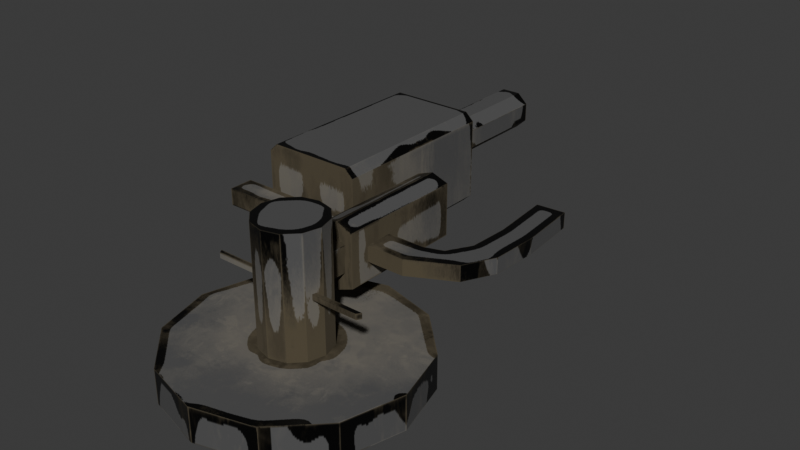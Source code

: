 # Source: Waffe1.blend  (saved by Blender 5.2.44; exported with 4.5.12 LTS)
import bpy
from mathutils import Matrix  # noqa: F401  (used for matrix-valued properties, if any)

bpy.ops.wm.read_factory_settings(use_empty=True)
scene = bpy.context.scene
scene.name = 'Scene'

# ---- collections
col_collection = bpy.data.collections.new('Collection'); scene.collection.children.link(col_collection)

# ---- images (referenced by path relative to the original .blend; pixels are not part of the script)
import os
ASSET_DIR = os.environ.get("B2B_ASSET_DIR", "")  # directory of the original .blend (textures are referenced by path, not embedded)
HERE = os.path.dirname(os.path.abspath(__file__))  # packed textures are extracted next to this script under _unpacked/

def load_image(name, relpath, width, height, colorspace="sRGB"):
    """Load a texture the original file referenced (path relative to the .blend, or extracted next to this script)."""
    p = next((c for c in (os.path.join(HERE, relpath), os.path.join(ASSET_DIR, relpath)) if relpath and os.path.exists(c)), "")
    if p:
        img = bpy.data.images.load(p, check_existing=True)
        img.name = name
    else:  # same state as the original file: an image datablock whose file is absent (Cycles renders it pink)
        img = bpy.data.images.new(name, width, height)
        img.source = "FILE"
        img.filepath = "//" + (relpath or name)
    img.colorspace_settings.name = colorspace
    return img
img_defaultmaterial_displacement_png_001 = load_image('DefaultMaterial_Displacement.png.001', '_unpacked/DefaultMaterial_Displacement.47f1eb4d.png', 1024, 1024, 'Non-Color')
img_defaultmaterial_basecolor_png_001 = load_image('DefaultMaterial_BaseColor.png.001', '_unpacked/DefaultMaterial_BaseColor.f8006040.png', 1024, 1024, 'sRGB')
img_defaultmaterial_metallic_png_001 = load_image('DefaultMaterial_Metallic.png.001', '_unpacked/DefaultMaterial_Metallic.4e7d65a5.png', 1024, 1024, 'Non-Color')
img_defaultmaterial_roughness_png_001 = load_image('DefaultMaterial_Roughness.png.001', '_unpacked/DefaultMaterial_Roughness.a3a09eb2.png', 1024, 1024, 'Non-Color')
img_defaultmaterial_normal_png_001 = load_image('DefaultMaterial_Normal.png.001', '_unpacked/DefaultMaterial_Normal.aaa324d8.png', 1024, 1024, 'Non-Color')

# ---- materials (node trees are filled in below, after node groups)
mat_material_001 = bpy.data.materials.new('Material.001')

# ---- material node trees
mat_material_001.use_nodes = True; mat_material_001.node_tree.nodes.clear()
_N = mat_material_001.node_tree.nodes; _L = mat_material_001.node_tree.links
n0 = _N.new('ShaderNodeBsdfPrincipled'); n0.name = 'Principled BSDF'; n0.location = (-200, 100)
n1 = _N.new('ShaderNodeOutputMaterial'); n1.name = 'Material Output'; n1.location = (200, 100)
n2 = _N.new('ShaderNodeTexImage'); n2.name = 'Image Texture'; n2.location = (85, -876)
n2.label = 'Displacement'
n2.image = img_defaultmaterial_displacement_png_001
n3 = _N.new('ShaderNodeDisplacement'); n3.name = 'Displacement'; n3.location = (-100, -600)
n4 = _N.new('ShaderNodeTexImage'); n4.name = 'Image Texture.001'; n4.location = (85, -36)
n4.label = 'Base Color'
n4.image = img_defaultmaterial_basecolor_png_001
n5 = _N.new('ShaderNodeTexImage'); n5.name = 'Image Texture.002'; n5.location = (85, -316)
n5.label = 'Metallic'
n5.image = img_defaultmaterial_metallic_png_001
n6 = _N.new('ShaderNodeTexImage'); n6.name = 'Image Texture.003'; n6.location = (85, -596)
n6.label = 'Roughness'
n6.image = img_defaultmaterial_roughness_png_001
n7 = _N.new('ShaderNodeTexImage'); n7.name = 'Image Texture.004'; n7.location = (85, -1156)
n7.label = 'Normal'
n7.image = img_defaultmaterial_normal_png_001
n8 = _N.new('ShaderNodeNormalMap'); n8.name = 'Normal Map'; n8.location = (-450, -820)
n9 = _N.new('ShaderNodeMapping'); n9.name = 'Mapping'; n9.location = (230, -36)
n10 = _N.new('NodeReroute'); n10.name = 'Reroute'; n10.location = (35, -673)
n10.width = 12
n10.socket_idname = 'NodeSocketVector'
n11 = _N.new('ShaderNodeTexCoord'); n11.name = 'Texture Coordinate'; n11.location = (30, -36)
n12 = _N.new('NodeFrame'); n12.name = 'Frame'; n12.location = (-1480, 136)
n12.label = 'Mapping'
n12.width = 400
n13 = _N.new('NodeFrame'); n13.name = 'Frame.001'; n13.location = (-835, 336)
n13.label = 'Textures'
n13.width = 355
n2.parent = n13
n4.parent = n13
n5.parent = n13
n6.parent = n13
n7.parent = n13
n9.parent = n12
n10.parent = n13
n11.parent = n12
_L.new(n0.outputs[0], n1.inputs[0])
_L.new(n2.outputs[0], n3.inputs[0])
_L.new(n3.outputs[0], n1.inputs[2])
_L.new(n4.outputs[0], n0.inputs[0])
_L.new(n5.outputs[0], n0.inputs[1])
_L.new(n6.outputs[0], n0.inputs[2])
_L.new(n7.outputs[0], n8.inputs[1])
_L.new(n8.outputs[0], n0.inputs[5])
_L.new(n10.outputs[0], n4.inputs[0])
_L.new(n10.outputs[0], n5.inputs[0])
_L.new(n10.outputs[0], n6.inputs[0])
_L.new(n10.outputs[0], n2.inputs[0])
_L.new(n10.outputs[0], n7.inputs[0])
_L.new(n9.outputs[0], n10.inputs[0])
_L.new(n11.outputs[2], n9.inputs[0])
n1.is_active_output = True

# ---- world
world_world = bpy.data.worlds.new('World'); scene.world = world_world
world_world.use_nodes = True; world_world.node_tree.nodes.clear()
_N = world_world.node_tree.nodes; _L = world_world.node_tree.links
n0 = _N.new('ShaderNodeOutputWorld'); n0.name = 'World Output'; n0.location = (200, 100)
n1 = _N.new('ShaderNodeBackground'); n1.name = 'Background'; n1.location = (-200, 100)
n1.inputs[0].default_value = (0.05088, 0.05088, 0.05088, 1.0)
_L.new(n1.outputs[0], n0.inputs[0])
n0.is_active_output = True
world_world.color = (0.05088, 0.05088, 0.05088)
world_world.sun_shadow_jitter_overblur = 0.0

# ---- meshes
me_cylinder_003 = bpy.data.meshes.new('Cylinder.003')
me_cylinder_003.from_pydata([(-0.9496, 0.1883, 0.4688), (-0.9496, 0.1883, 0.5163), (-0.9165, 0.3117, 0.4688), (-0.9165, 0.3117, 0.5163), (2.171e-16, -4.967e-09, -0.01489), (-0.5, 0.866, 1.0), (-4.371e-08, 1.0, 1.0), (0.5, 0.866, 1.0), (0.9165, 0.3117, 0.4688), (0.9165, 0.3117, 0.5163), (0.9496, 0.1883, 0.4688), (0.9496, 0.1883, 0.5163), (0.866, -0.5, 1.0), (0.2527, -0.9305, 0.3781), (0.2527, -0.9305, 0.607), (4.406e-08, -1.008, 0.3537), (4.406e-08, -1.008, 0.6314), (-0.2527, -0.9305, 0.3781), (-0.2527, -0.9305, 0.607), (-0.866, -0.5, 1.0), (-3.064, 1.769, 1.0), (-3.538, 4.687e-06, 1.0), (-1.769, 3.064, 1.0), (-1.547e-07, 3.538, 1.0), (1.769, 3.064, 1.0), (3.064, 1.769, 1.0), (3.538, 4.996e-06, 1.0), (3.064, -1.769, 1.0), (1.769, -3.064, 1.0), (1.547e-07, -3.538, 1.0), (-1.769, -3.064, 1.0), (-3.064, -1.769, 1.0), (-2.093e-13, 4.788e-06, 1.298), (-0.866, 0.5, 1.0), (-1.0, -4.371e-08, 1.0), (0.866, 0.5, 1.0), (1.0, 4.371e-08, 1.0), (-2.373, 0.1883, 0.4688), (-2.29, 0.3117, 0.4688), (-2.29, 0.3117, 0.5163), (-2.373, 0.1883, 0.5163), (2.29, 0.3117, 0.5163), (2.29, 0.3117, 0.4688), (2.373, 0.1883, 0.4688), (2.373, 0.1883, 0.5163), (0.5, -0.866, 1.0), (4.371e-08, -1.0, 1.0), (-0.5, -0.866, 1.0), (6.783e-08, -1.552, 0.6339), (6.783e-08, -1.552, 0.3512), (0.2522, -1.545, 0.6067), (0.2522, -1.545, 0.3784), (-0.2522, -1.545, 0.3784), (-0.2522, -1.545, 0.6067), (6.722e-08, -1.538, 0.2111), (6.722e-08, -1.538, 0.774), (-0.5021, -2.134, 0.4253), (-0.5021, -2.134, 0.5598), (0.5021, -2.205, 0.5662), (0.5021, -2.205, 0.4189), (2.356e-07, -5.389, 0.2111), (2.356e-07, -5.389, 0.774), (-0.5021, -2.973, 0.4253), (-0.5021, -2.973, 0.5598), (-0.5021, -1.552, 0.7199), (-0.5021, -5.403, 0.7199), (-0.5021, -1.552, 0.2652), (-0.5021, -5.403, 0.2652), (-1.636, -2.134, 0.5598), (-1.636, -2.973, 0.5598), (-1.636, -2.134, 0.4253), (-1.636, -2.973, 0.4253), (-2.92, -2.808, 0.5598), (-2.156, -3.155, 0.5598), (-2.92, -2.808, 0.4253), (-2.156, -3.155, 0.4253), (-3.383, -3.713, 0.5598), (-2.553, -3.838, 0.5598), (-3.383, -3.713, 0.4253), (-2.553, -3.838, 0.4253), (-3.454, -5.086, 0.5598), (-2.617, -5.019, 0.5598), (-3.454, -5.086, 0.4253), (-2.617, -5.019, 0.4253), (-3.309, -6.897, 0.5598), (-2.472, -6.83, 0.5598), (-3.309, -6.897, 0.4253), (-2.472, -6.83, 0.4253), (0.5021, -1.552, 0.2652), (0.5021, -1.552, 0.7199), (0.5021, -5.403, 0.2652), (0.5021, -5.403, 0.7199), (4.602, -2.205, 0.4189), (4.602, -2.205, 0.5662), (0.5021, -2.937, 0.4189), (0.5021, -2.937, 0.5662), (4.602, -2.937, 0.4189), (4.602, -2.937, 0.5662), (2.428, -2.937, 0.521), (2.448, -2.937, 0.5266), (2.448, -2.937, 0.4585), (2.428, -2.937, 0.4641), (2.676, -2.937, 0.4641), (2.656, -2.937, 0.4585), (2.656, -2.937, 0.5266), (2.676, -2.937, 0.521), (2.448, -3.287, 0.4585), (2.428, -3.287, 0.4641), (2.428, -3.287, 0.521), (2.448, -3.287, 0.5266), (2.676, -3.287, 0.4641), (2.656, -3.287, 0.4585), (2.656, -3.287, 0.5266), (2.676, -3.287, 0.521), (4.078, -3.287, 0.8412), (3.825, -3.287, 0.9106), (3.825, -3.287, 0.07453), (4.078, -3.287, 0.1439), (1.279, -3.287, 0.9106), (1.025, -3.287, 0.8412), (1.025, -3.287, 0.1439), (1.279, -3.287, 0.07453), (3.172, -8.599, 0.5751), (2.848, -8.599, 0.6627), (2.848, -8.599, 0.3224), (3.172, -8.599, 0.41), (2.256, -8.599, 0.6627), (1.931, -8.599, 0.5751), (1.931, -8.599, 0.41), (2.256, -8.599, 0.3224), (4.078, -8.599, 0.1439), (3.825, -8.599, 0.07453), (1.279, -8.599, 0.07453), (1.025, -8.599, 0.1439), (1.025, -8.599, 0.8412), (1.279, -8.599, 0.9106), (3.825, -8.599, 0.9106), (4.078, -8.599, 0.8412), (2.552, -12.83, 0.4926), (3.172, -12.83, 0.41), (2.848, -12.83, 0.3224), (2.256, -12.83, 0.3224), (1.931, -12.83, 0.41), (1.931, -12.83, 0.5751), (2.256, -12.83, 0.6627), (2.848, -12.83, 0.6627), (3.172, -12.83, 0.5751), (-1.0, -4.371e-08, -0.01489), (-0.866, 0.5, -0.01489), (-0.5, 0.866, -0.01489), (-4.371e-08, 1.0, -0.01489), (0.5, 0.866, -0.01489), (0.866, 0.5, -0.01489), (1.0, 4.371e-08, -0.01489), (0.866, -0.5, -0.01489), (0.5, -0.866, -0.01489), (4.371e-08, -1.0, -0.01489), (-0.5, -0.866, -0.01489), (-0.866, -0.5, -0.01489), (-3.064, 1.769, 1.298), (-3.538, 4.732e-06, 1.298), (-1.769, 3.064, 1.298), (-1.547e-07, 3.538, 1.298), (1.769, 3.064, 1.298), (3.064, 1.769, 1.298), (3.538, 5.041e-06, 1.298), (3.064, -1.769, 1.298), (1.769, -3.064, 1.298), (1.547e-07, -3.538, 1.298), (-1.769, -3.064, 1.298), (-3.064, -1.769, 1.298)], [], [(3, 2, 38, 39), (148, 33, 5, 149), (149, 5, 6, 150), (150, 6, 7, 151), (151, 7, 35, 152), (10, 8, 42, 43), (153, 36, 12, 154), (154, 12, 45, 155), (17, 15, 49, 52), (18, 17, 52, 53), (46, 45, 28, 29), (157, 47, 19, 158), (158, 19, 34, 147), (20, 21, 160, 159), (45, 12, 27, 28), (12, 36, 26, 27), (36, 35, 25, 26), (35, 7, 24, 25), (7, 6, 23, 24), (34, 19, 31, 21), (33, 34, 21, 20), (6, 5, 22, 23), (19, 47, 30, 31), (5, 33, 20, 22), (47, 46, 29, 30), (28, 27, 166, 167), (25, 24, 163, 164), (21, 31, 170, 160), (22, 20, 159, 161), (29, 28, 167, 168), (26, 25, 164, 165), (23, 22, 161, 162), (30, 29, 168, 169), (27, 26, 165, 166), (24, 23, 162, 163), (31, 30, 169, 170), (0, 2, 148, 147), (3, 1, 34, 33), (1, 0, 147, 34), (2, 3, 33, 148), (9, 8, 152, 35), (8, 10, 153, 152), (11, 9, 35, 36), (10, 11, 36, 153), (37, 40, 39, 38), (42, 41, 44, 43), (1, 3, 39, 40), (9, 11, 44, 41), (8, 9, 41, 42), (0, 1, 40, 37), (2, 0, 37, 38), (11, 10, 43, 44), (14, 13, 155, 45), (13, 15, 156, 155), (16, 14, 45, 46), (15, 17, 157, 156), (18, 16, 46, 47), (17, 18, 47, 157), (51, 50, 66, 64), (50, 48, 54, 66), (15, 13, 51, 49), (16, 18, 53, 48), (14, 16, 48, 50), (13, 14, 50, 51), (54, 88, 90, 60), (55, 64, 65, 61), (53, 52, 89, 88), (52, 49, 55, 89), (49, 51, 64, 55), (48, 53, 88, 54), (65, 67, 60, 61), (61, 60, 90, 91), (66, 54, 60, 67), (63, 57, 68, 69), (94, 59, 92, 96), (89, 55, 61, 91), (57, 63, 65, 64), (56, 57, 64, 66), (63, 62, 67, 65), (62, 56, 66, 67), (70, 71, 75, 74), (56, 62, 71, 70), (57, 56, 70, 68), (62, 63, 69, 71), (74, 75, 79, 78), (68, 70, 74, 72), (71, 69, 73, 75), (69, 68, 72, 73), (79, 77, 81, 83), (72, 74, 78, 76), (75, 73, 77, 79), (73, 72, 76, 77), (83, 81, 85, 87), (77, 76, 80, 81), (78, 79, 83, 82), (76, 78, 82, 80), (84, 86, 87, 85), (81, 80, 84, 85), (82, 83, 87, 86), (80, 82, 86, 84), (58, 59, 88, 89), (94, 95, 91, 90), (59, 94, 90, 88), (95, 58, 89, 91), (92, 93, 97, 96), (59, 58, 93, 92), (58, 95, 97, 93), (103, 96, 102), (102, 110, 111, 103), (107, 101, 100, 106), (109, 99, 98, 108), (117, 130, 131, 116), (133, 120, 121, 132), (135, 118, 119, 134), (137, 114, 115, 136), (110, 117, 116, 111), (120, 107, 106, 121), (112, 115, 114, 113), (118, 109, 108, 119), (98, 101, 107, 108), (104, 99, 109, 112), (100, 103, 111, 106), (102, 105, 113, 110), (120, 119, 108, 107), (116, 121, 106, 111), (118, 115, 112, 109), (114, 117, 110, 113), (115, 118, 135, 136), (117, 114, 137, 130), (121, 116, 131, 132), (119, 120, 133, 134), (127, 128, 142, 143), (103, 100, 94, 96), (99, 104, 97, 95), (101, 94, 100), (99, 95, 98), (101, 98, 95, 94), (97, 104, 105), (104, 112, 113, 105), (96, 97, 105, 102), (125, 124, 131, 130), (129, 128, 133, 132), (127, 126, 135, 134), (123, 122, 137, 136), (126, 123, 136, 135), (122, 125, 130, 137), (124, 129, 132, 131), (128, 127, 134, 133), (125, 122, 146, 139), (122, 123, 145, 146), (128, 129, 141, 142), (129, 124, 140, 141), (123, 126, 144, 145), (126, 127, 143, 144), (124, 125, 139, 140), (138, 140, 139), (138, 142, 141), (138, 144, 143), (138, 146, 145), (138, 145, 144), (138, 139, 146), (138, 141, 140), (138, 143, 142), (4, 147, 148), (4, 148, 149), (4, 149, 150), (4, 150, 151), (4, 151, 152), (4, 152, 153), (4, 153, 154), (4, 154, 155), (4, 155, 156), (4, 156, 157), (4, 157, 158), (4, 158, 147), (32, 159, 160), (32, 161, 159), (32, 162, 161), (32, 163, 162), (32, 164, 163), (32, 165, 164), (32, 166, 165), (32, 167, 166), (32, 168, 167), (32, 169, 168), (32, 170, 169), (32, 160, 170)])
_uv = me_cylinder_003.uv_layers.new(name='UVMap')
_uv.uv.foreach_set('vector', [0.7714, 0.7054, 0.7744, 0.7054, 0.7744, 0.7931, 0.7714, 0.7931, 0.8537, 0.4024, 0.9186, 0.4024, 0.9186, 0.4274, 0.8537, 0.4274, 0.8537, 0.4922, 0.8537, 0.4274, 0.8858, 0.4274, 0.8858, 0.4922, 0.8858, 0.4922, 0.8858, 0.4274, 0.9176, 0.4274, 0.9176, 0.4922, 0.4368, 0.8024, 0.5017, 0.8024, 0.5017, 0.8274, 0.4368, 0.8274, 0.8917, 0.879, 0.8838, 0.8812, 0.8838, 0.7934, 0.8917, 0.7881, 0.4368, 0.8599, 0.5017, 0.8599, 0.5017, 0.8912, 0.4368, 0.8912, 0.8393, 0.8988, 0.7744, 0.8988, 0.7744, 0.8752, 0.8393, 0.8752, 0.8716, 0.892, 0.8554, 0.887, 0.8554, 0.8523, 0.8715, 0.8527, 0.886, 0.4922, 0.9006, 0.4922, 0.9006, 0.5314, 0.886, 0.5314, 0.235, 0.2802, 0.2636, 0.2636, 0.3783, 0.3783, 0.277, 0.4368, 0.8393, 0.8113, 0.7744, 0.8113, 0.7744, 0.7881, 0.8393, 0.7881, 0.8537, 0.3387, 0.9186, 0.3387, 0.9186, 0.37, 0.8537, 0.37, 0.607, 0.9046, 0.607, 0.7897, 0.6261, 0.7897, 0.6261, 0.9046, 0.2636, 0.2636, 0.2802, 0.235, 0.4368, 0.277, 0.3783, 0.3783, 0.2802, 0.235, 0.2802, 0.2019, 0.4368, 0.1599, 0.4368, 0.277, 0.2802, 0.2019, 0.2636, 0.1732, 0.3783, 0.05853, 0.4368, 0.1599, 0.2636, 0.1732, 0.235, 0.1567, 0.277, -7.347e-11, 0.3783, 0.05853, 0.235, 0.1567, 0.2019, 0.1567, 0.1599, -2.473e-09, 0.277, -7.347e-11, 0.1567, 0.235, 0.1732, 0.2636, 0.05853, 0.3783, -1.191e-08, 0.277, 0.1567, 0.2019, 0.1567, 0.235, -1.191e-08, 0.277, -1.027e-08, 0.1599, 0.2019, 0.1567, 0.1732, 0.1732, 0.05853, 0.05853, 0.1599, -2.473e-09, 0.1732, 0.2636, 0.2019, 0.2802, 0.1599, 0.4368, 0.05853, 0.3783, 0.1732, 0.1732, 0.1567, 0.2019, -1.027e-08, 0.1599, 0.05853, 0.05853, 0.2019, 0.2802, 0.235, 0.2802, 0.277, 0.4368, 0.1599, 0.4368, 0.9618, 0.308, 0.9618, 0.3916, 0.9428, 0.3916, 0.9428, 0.308, 0.9618, 0.08858, 0.9618, -1.167e-08, 0.9809, -1.311e-08, 0.9809, 0.08858, 0.607, 0.7897, 0.607, 0.6789, 0.6261, 0.6789, 0.6261, 0.7897, 0.607, 0.9928, 0.607, 0.9046, 0.6261, 0.9046, 0.6261, 0.9928, 0.9618, 0.1946, 0.9618, 0.308, 0.9428, 0.308, 0.9428, 0.1946, 0.9618, 0.2035, 0.9618, 0.08858, 0.9809, 0.08858, 0.9809, 0.2035, 0.9809, 0.4265, 0.9809, 0.5402, 0.9618, 0.5402, 0.9618, 0.4265, 0.9618, 0.08189, 0.9618, 0.1946, 0.9428, 0.1946, 0.9428, 0.08189, 0.9618, 0.3141, 0.9618, 0.2035, 0.9809, 0.2035, 0.9809, 0.3141, 0.9809, 0.3141, 0.9809, 0.4265, 0.9618, 0.4265, 0.9618, 0.3141, 0.9618, -3.566e-09, 0.9618, 0.08189, 0.9428, 0.08189, 0.9428, -5.001e-09, 0.8846, 0.3822, 0.8846, 0.3902, 0.8537, 0.4024, 0.8537, 0.37, 0.8876, 0.3902, 0.8876, 0.3822, 0.9186, 0.37, 0.9186, 0.4024, 0.8876, 0.3822, 0.8846, 0.3822, 0.8537, 0.37, 0.9186, 0.37, 0.8846, 0.3902, 0.8876, 0.3902, 0.9186, 0.4024, 0.8537, 0.4024, 0.4708, 0.8397, 0.4678, 0.8397, 0.4368, 0.8274, 0.5017, 0.8274, 0.4678, 0.8397, 0.4678, 0.8477, 0.4368, 0.8599, 0.4368, 0.8274, 0.4708, 0.8477, 0.4708, 0.8397, 0.5017, 0.8274, 0.5017, 0.8599, 0.4678, 0.8477, 0.4708, 0.8477, 0.5017, 0.8599, 0.4368, 0.8599, 0.7709, 0.841, 0.7739, 0.841, 0.7739, 0.8492, 0.7709, 0.8492, 0.7709, 0.8492, 0.7679, 0.8492, 0.7679, 0.841, 0.7709, 0.841, 0.8917, 0.7902, 0.8996, 0.7881, 0.8996, 0.8759, 0.8917, 0.8812, 0.9106, 0.8962, 0.9027, 0.8941, 0.9027, 0.8031, 0.9106, 0.8084, 0.6291, 0.8576, 0.6261, 0.8576, 0.6261, 0.7699, 0.6291, 0.7699, 0.7709, 0.7963, 0.7679, 0.7963, 0.7679, 0.7054, 0.7709, 0.7054, 0.9106, 0.8031, 0.9185, 0.8052, 0.9185, 0.8962, 0.9106, 0.8909, 0.6261, 0.6789, 0.6291, 0.6789, 0.6291, 0.7699, 0.6261, 0.7699, 0.7995, 0.8593, 0.8141, 0.8593, 0.8393, 0.8752, 0.7744, 0.8752, 0.8141, 0.8593, 0.8157, 0.8431, 0.8393, 0.8431, 0.8393, 0.8752, 0.798, 0.8431, 0.7995, 0.8593, 0.7744, 0.8752, 0.7744, 0.8431, 0.8157, 0.8431, 0.8141, 0.827, 0.8393, 0.8113, 0.8393, 0.8431, 0.7995, 0.827, 0.798, 0.8431, 0.7744, 0.8431, 0.7744, 0.8113, 0.8141, 0.827, 0.7995, 0.827, 0.7744, 0.8113, 0.8393, 0.8113, 0.8499, 0.8363, 0.8645, 0.8363, 0.8427, 0.7881, 0.8718, 0.7881, 0.8645, 0.8363, 0.8663, 0.8202, 0.8393, 0.8202, 0.8427, 0.7881, 0.8554, 0.887, 0.8393, 0.892, 0.8393, 0.8527, 0.8554, 0.8523, 0.8698, 0.527, 0.8537, 0.5319, 0.8537, 0.4927, 0.8698, 0.4922, 0.886, 0.5319, 0.8698, 0.527, 0.8698, 0.4922, 0.886, 0.4927, 0.5017, 0.8666, 0.5163, 0.8666, 0.5163, 0.9057, 0.5017, 0.9057, 0.8065, 0.7881, 0.7744, 0.7872, 0.7744, 0.5411, 0.8065, 0.542, 0.8707, 0.5411, 0.9027, 0.542, 0.9027, 0.7881, 0.8707, 0.7872, 0.8645, 0.8041, 0.8499, 0.8041, 0.8718, 0.8523, 0.8427, 0.8523, 0.8499, 0.8041, 0.8482, 0.8202, 0.8752, 0.8202, 0.8718, 0.8523, 0.8482, 0.8202, 0.8499, 0.8363, 0.8718, 0.7881, 0.8752, 0.8202, 0.8663, 0.8202, 0.8645, 0.8041, 0.8427, 0.8523, 0.8393, 0.8202, 0.5342, 0.8666, 0.5052, 0.8666, 0.5017, 0.8345, 0.5377, 0.8345, 0.5377, 0.8345, 0.5017, 0.8345, 0.5052, 0.8024, 0.5342, 0.8024, 0.8386, 0.7872, 0.8065, 0.7881, 0.8065, 0.542, 0.8386, 0.5411, 0.632, 0.04777, 0.6564, -2.414e-08, 0.7209, 0.03296, 0.6965, 0.08073, 0.607, 0.9409, 0.5603, 0.9409, 0.5603, 0.6789, 0.607, 0.6789, 0.8386, 0.542, 0.8707, 0.5411, 0.8707, 0.7872, 0.8386, 0.7881, 0.7576, 0.9138, 0.7576, 0.8603, 0.7679, 0.7054, 0.7679, 0.9509, 0.749, 0.9138, 0.7576, 0.9138, 0.7679, 0.9509, 0.7388, 0.9509, 0.7576, 0.8603, 0.749, 0.8603, 0.7388, 0.7054, 0.7679, 0.7054, 0.749, 0.8603, 0.749, 0.9138, 0.7388, 0.9509, 0.7388, 0.7054, 0.6855, 0.3856, 0.7099, 0.4334, 0.6856, 0.4589, 0.632, 0.4614, 0.75, 0.3527, 0.7744, 0.4005, 0.7099, 0.4334, 0.6855, 0.3856, 0.9186, 0.3387, 0.9272, 0.3387, 0.9272, 0.4111, 0.9186, 0.4111, 0.8752, 0.7881, 0.8838, 0.7881, 0.8838, 0.8606, 0.8752, 0.8606, 0.632, 0.4614, 0.6856, 0.4589, 0.6828, 0.5093, 0.632, 0.5263, 0.9186, 0.4111, 0.9272, 0.4111, 0.9272, 0.4941, 0.9186, 0.4941, 0.8752, 0.8606, 0.8838, 0.8606, 0.8838, 0.8939, 0.8752, 0.8939, 0.6965, 0.08073, 0.7209, 0.03296, 0.7744, 0.1087, 0.7208, 0.1062, 1.0, 0.1911, 0.9914, 0.1911, 0.9914, 0.1161, 1.0, 0.1161, 0.9989, 0.5322, 0.9903, 0.5322, 0.9903, 0.4725, 0.9989, 0.4725, 1.0, 0.2328, 0.9914, 0.2328, 0.9914, 0.1911, 1.0, 0.1911, 0.7208, 0.1062, 0.7744, 0.1087, 0.7744, 0.1736, 0.7235, 0.1566, 1.0, 0.1161, 0.9914, 0.1161, 0.9914, -5.075e-08, 1.0, -4.908e-08, 0.7235, 0.1566, 0.7744, 0.1736, 0.7385, 0.2538, 0.6929, 0.2257, 0.632, 0.5263, 0.6828, 0.5093, 0.7135, 0.5784, 0.6678, 0.6065, 0.9989, 0.4725, 0.9903, 0.4725, 0.9903, 0.3847, 0.9989, 0.3847, 0.5163, 0.8666, 0.5249, 0.8666, 0.5249, 0.9201, 0.5163, 0.9201, 0.6929, 0.2257, 0.7385, 0.2538, 0.6776, 0.3527, 0.632, 0.3245, 0.6678, 0.6065, 0.7135, 0.5784, 0.7744, 0.6772, 0.7287, 0.7054, 0.9989, 0.3847, 0.9903, 0.3847, 0.9903, 0.2698, 0.9989, 0.2698, 0.9687, 0.5828, 0.9593, 0.5828, 0.9495, 0.5411, 0.9785, 0.5411, 0.9593, 0.6294, 0.9687, 0.6294, 0.9785, 0.7866, 0.9495, 0.7866, 0.9593, 0.5828, 0.9593, 0.6294, 0.9495, 0.7866, 0.9495, 0.5411, 0.9687, 0.6294, 0.9687, 0.5828, 0.9785, 0.5411, 0.9785, 0.7866, 0.9006, 0.4922, 0.91, 0.4922, 0.91, 0.5388, 0.9006, 0.5388, 0.9985, 0.8031, 0.9891, 0.8031, 0.9891, 0.5411, 0.9985, 0.5411, 0.9495, 0.8031, 0.9027, 0.8031, 0.9027, 0.5411, 0.9495, 0.5411, 0.9834, 0.3942, 0.9809, 0.2698, 0.9837, 0.3929, -6.706e-09, 0.8961, -5.016e-09, 0.8737, 0.00132, 0.8737, 0.00132, 0.8961, 0.0159, 0.8737, 0.0159, 0.8961, 0.01458, 0.8961, 0.01458, 0.8737, 0.03049, 0.8961, 0.03049, 0.8737, 0.03181, 0.8737, 0.03181, 0.8961, 0.4368, 0.6789, 0.4368, 0.3395, 0.453, 0.3395, 0.453, 0.6789, 0.632, 0.3395, 0.632, 0.6789, 0.6158, 0.6789, 0.6158, 0.3395, 0.6158, 0.3395, 0.6158, 7.795e-10, 0.632, 2.002e-09, 0.632, 0.3395, 0.4368, 0.3395, 0.4368, -1.273e-08, 0.453, -1.151e-08, 0.453, 0.3395, 0.7139, 0.795, 0.7344, 0.7054, 0.7388, 0.7216, 0.7143, 0.7963, 0.7344, 0.9004, 0.7139, 0.8109, 0.7143, 0.8095, 0.7388, 0.8843, 0.7099, 0.7963, 0.6854, 0.7216, 0.6898, 0.7054, 0.7103, 0.795, 0.6854, 0.8843, 0.7099, 0.8095, 0.7103, 0.8109, 0.6898, 0.9004, 0.7715, 0.8186, 0.7679, 0.8186, 0.7679, 0.7963, 0.7715, 0.7963, 0.01722, 0.8737, 0.03049, 0.8737, 0.03049, 0.8961, 0.01722, 0.8961, 0.01458, 0.8961, 0.00132, 0.8961, 0.00132, 0.8737, 0.01458, 0.8737, 0.7715, 0.841, 0.7679, 0.841, 0.7679, 0.8186, 0.7715, 0.8186, 0.7344, 0.9004, 0.6898, 0.9004, 0.7103, 0.8109, 0.7139, 0.8109, 0.7388, 0.7216, 0.7388, 0.8843, 0.7143, 0.8095, 0.7143, 0.7963, 0.6854, 0.8843, 0.6854, 0.7216, 0.7099, 0.7963, 0.7099, 0.8095, 0.6898, 0.7054, 0.7344, 0.7054, 0.7139, 0.795, 0.7103, 0.795, 0.453, -1.151e-08, 0.6158, 7.795e-10, 0.6158, 0.3395, 0.453, 0.3395, 0.8983, -2.168e-08, 0.9428, -1.973e-08, 0.9428, 0.3386, 0.8983, 0.3386, 0.6158, 0.6789, 0.453, 0.6789, 0.453, 0.3395, 0.6158, 0.3395, 0.8983, 0.3387, 0.8537, 0.3387, 0.8537, -2.363e-08, 0.8983, -2.168e-08, 0.9891, 0.8111, 0.9785, 0.8111, 0.9785, 0.5411, 0.9891, 0.5411, 0.9834, 0.3942, 0.9834, 0.4075, 0.9809, 0.5318, 0.9809, 0.2698, 0.9877, 0.4075, 0.9877, 0.3942, 0.9903, 0.2698, 0.9903, 0.5318, 0.9837, 0.4088, 0.9809, 0.5318, 0.9834, 0.4075, 0.9877, 0.4075, 0.9903, 0.5318, 0.9874, 0.4088, 0.9837, 0.4088, 0.9874, 0.4088, 0.9903, 0.5318, 0.9809, 0.5318, 0.9903, 0.2698, 0.9877, 0.3942, 0.9874, 0.3929, 0.01722, 0.8737, 0.01722, 0.8961, 0.0159, 0.8961, 0.0159, 0.8737, 0.9809, 0.2698, 0.9903, 0.2698, 0.9874, 0.3929, 0.9837, 0.3929, 0.6534, 0.7633, 0.6478, 0.784, 0.632, 0.7216, 0.6364, 0.7054, 0.6478, 0.8218, 0.6534, 0.8426, 0.6364, 0.9005, 0.632, 0.8843, 0.6639, 0.8426, 0.6695, 0.8218, 0.6854, 0.8843, 0.681, 0.9005, 0.6695, 0.784, 0.6639, 0.7633, 0.681, 0.7054, 0.6854, 0.7216, 0.6695, 0.8218, 0.6695, 0.784, 0.6854, 0.7216, 0.6854, 0.8843, 0.6639, 0.7633, 0.6534, 0.7633, 0.6364, 0.7054, 0.681, 0.7054, 0.6478, 0.784, 0.6478, 0.8218, 0.632, 0.8843, 0.632, 0.7216, 0.6534, 0.8426, 0.6639, 0.8426, 0.681, 0.9005, 0.6364, 0.9005, 0.9809, -1.807e-08, 0.9914, -1.761e-08, 0.9914, 0.2698, 0.9809, 0.2698, 0.8537, 0.2706, 0.833, 0.2706, 0.833, -4.029e-08, 0.8537, -4.433e-08, 0.8537, 0.5411, 0.833, 0.5411, 0.833, 0.2706, 0.8537, 0.2706, 0.833, 0.5411, 0.7951, 0.5411, 0.7951, 0.2706, 0.833, 0.2706, 0.833, 0.2706, 0.7951, 0.2706, 0.7951, -3.293e-08, 0.833, -4.029e-08, 0.7951, 0.2706, 0.7744, 0.2706, 0.7744, -2.889e-08, 0.7951, -3.293e-08, 0.7951, 0.5411, 0.7744, 0.5411, 0.7744, 0.2706, 0.7951, 0.2706, 0.5486, 0.8421, 0.5377, 0.8231, 0.5433, 0.8024, 0.5486, 0.8421, 0.5433, 0.8817, 0.5377, 0.861, 0.5486, 0.8421, 0.5594, 0.861, 0.5538, 0.8817, 0.5486, 0.8421, 0.5538, 0.8024, 0.5594, 0.8231, 0.5486, 0.8421, 0.5594, 0.8231, 0.5594, 0.861, 0.5486, 0.8421, 0.5433, 0.8024, 0.5538, 0.8024, 0.5486, 0.8421, 0.5377, 0.861, 0.5377, 0.8231, 0.5486, 0.8421, 0.5538, 0.8817, 0.5433, 0.8817, 0.4986, 0.7407, 0.4368, 0.7572, 0.4368, 0.7241, 0.4986, 0.7407, 0.4368, 0.7241, 0.4534, 0.6955, 0.4986, 0.7407, 0.4534, 0.6955, 0.482, 0.6789, 0.4986, 0.7407, 0.482, 0.6789, 0.5151, 0.6789, 0.4986, 0.7407, 0.5151, 0.6789, 0.5438, 0.6955, 0.4986, 0.7407, 0.5438, 0.6955, 0.5603, 0.7241, 0.4986, 0.7407, 0.5603, 0.7241, 0.5603, 0.7572, 0.4986, 0.7407, 0.5603, 0.7572, 0.5438, 0.7859, 0.4986, 0.7407, 0.5438, 0.7859, 0.5151, 0.8024, 0.4986, 0.7407, 0.5151, 0.8024, 0.482, 0.8024, 0.4986, 0.7407, 0.482, 0.8024, 0.4534, 0.7859, 0.4986, 0.7407, 0.4534, 0.7859, 0.4368, 0.7572, 0.2184, 0.6553, 0.05853, 0.8152, 1.352e-08, 0.7138, 0.2184, 0.6553, 0.1599, 0.8737, 0.05853, 0.8152, 0.2184, 0.6553, 0.277, 0.8737, 0.1599, 0.8737, 0.2184, 0.6553, 0.3783, 0.8152, 0.277, 0.8737, 0.2184, 0.6553, 0.4368, 0.7138, 0.3783, 0.8152, 0.2184, 0.6553, 0.4368, 0.5967, 0.4368, 0.7138, 0.2184, 0.6553, 0.3783, 0.4954, 0.4368, 0.5967, 0.2184, 0.6553, 0.277, 0.4368, 0.3783, 0.4954, 0.2184, 0.6553, 0.1599, 0.4368, 0.277, 0.4368, 0.2184, 0.6553, 0.05853, 0.4954, 0.1599, 0.4368, 0.2184, 0.6553, 1.594e-08, 0.5967, 0.05853, 0.4954, 0.2184, 0.6553, 1.352e-08, 0.7138, 1.594e-08, 0.5967])
me_cylinder_003.materials.append(mat_material_001)
me_cylinder_003.update()

# ---- objects
ob_gewehr = bpy.data.objects.new('Gewehr', me_cylinder_003)

# ---- transforms, parenting, visibility, modifiers, constraints
ob_gewehr.location = (0.006503, 0.0, 1.146)
ob_gewehr.scale = (-0.3174, -0.3174, -1.096)

# ---- collection membership
col_collection.objects.link(ob_gewehr)

# ---- scene / render settings (as saved in the file)
scene.frame_start = 1; scene.frame_end = 250; scene.frame_set(1)
scene.render.engine = 'BLENDER_EEVEE_NEXT'
scene.render.bake_bias = 0.0
scene.render.bake_samples = 0
scene.cycles.sampling_pattern = 'TABULATED_SOBOL'
scene.eevee.use_volume_custom_range = False
scene.eevee.fast_gi_thickness_far = 0.0
bpy.context.view_layer.update()

# ---- added for rendering (the .blend has no active camera and no usable light): camera, sun
cam_auto = bpy.data.cameras.new('AutoCamera')
cam_auto.lens = 50.0
cam_auto.sensor_width = 36.0
cam_auto.clip_end = 1000.0
ob_auto_camera = bpy.data.objects.new('AutoCamera', cam_auto)
scene.collection.objects.link(ob_auto_camera)
ob_auto_camera.location = (5.36948, -5.1631, 4.86784)
ob_auto_camera.rotation_euler = (1.09748, -7.21219e-08, 0.694738)
scene.camera = ob_auto_camera
light_auto_sun = bpy.data.lights.new('AutoSun', 'SUN')
light_auto_sun.energy = 3.0
light_auto_sun.angle = 0.0523599
ob_auto_sun = bpy.data.objects.new('AutoSun', light_auto_sun)
scene.collection.objects.link(ob_auto_sun)
ob_auto_sun.rotation_euler = (0.872665, 0.174533, 0.523599)
bpy.context.view_layer.update()

